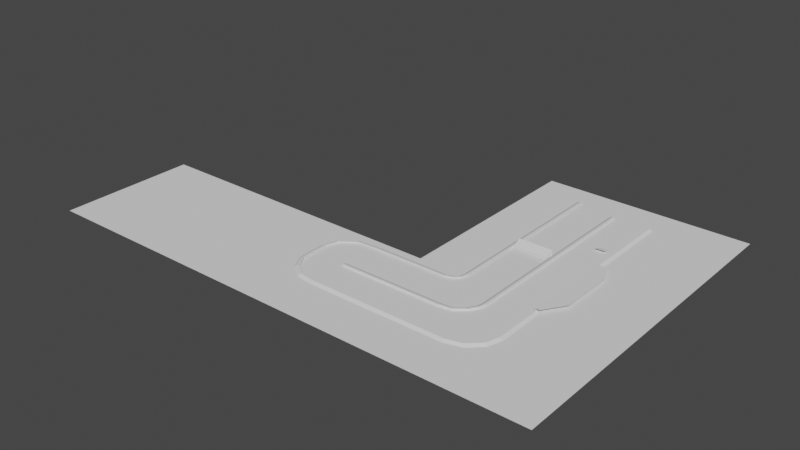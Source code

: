 # Source: track_1.blend  (saved by Blender 3.6.11; exported with 4.5.12 LTS)
import bpy
from mathutils import Matrix  # noqa: F401  (used for matrix-valued properties, if any)

bpy.ops.wm.read_factory_settings(use_empty=True)
scene = bpy.context.scene
scene.name = 'Scene'

# ---- collections
col_visualizers = bpy.data.collections.new('visualizers'); scene.collection.children.link(col_visualizers)
col_ground = bpy.data.collections.new('ground'); scene.collection.children.link(col_ground)
col_track_elements = bpy.data.collections.new('track_elements'); scene.collection.children.link(col_track_elements)
col_car_visualizer = bpy.data.collections.new('car_visualizer')  # instanced only; not linked into the scene
col_crate = bpy.data.collections.new('crate')  # instanced only; not linked into the scene
col_boost_jet = bpy.data.collections.new('boost_jet')  # instanced only; not linked into the scene

# ---- world
world_world = bpy.data.worlds.new('World'); scene.world = world_world
world_world.use_nodes = True; world_world.node_tree.nodes.clear()
_N = world_world.node_tree.nodes; _L = world_world.node_tree.links
n0 = _N.new('ShaderNodeOutputWorld'); n0.name = 'World Output'; n0.location = (300, 300)
n1 = _N.new('ShaderNodeBackground'); n1.name = 'Background'; n1.location = (10, 300)
n1.inputs[0].default_value = (0.05088, 0.05088, 0.05088, 1.0)
_L.new(n1.outputs[0], n0.inputs[0])
n0.is_active_output = True
world_world.color = (0.05088, 0.05088, 0.05088)
world_world.use_sun_shadow = False
world_world.sun_shadow_jitter_overblur = 0.0

# ---- meshes
me_plane_002 = bpy.data.meshes.new('Plane.002')
me_plane_002.from_pydata([(-40.0, -40.0, 0.0), (-1.907e-06, -40.0, 0.0), (-40.0, 40.0, 0.0), (-1.907e-06, 40.0, 0.0), (-40.0, 0.0, 0.0), (-1.907e-06, 0.0, 0.0), (-40.0, -160.0, 0.0), (-1.907e-06, -160.0, 0.0), (40.0, -40.0, 0.0), (40.0, 40.0, 0.0), (40.0, 0.0, 0.0), (40.0, -160.0, 0.0), (-40.0, -200.0, 0.0), (-1.907e-06, -200.0, 0.0), (40.0, -200.0, 0.0), (-40.0, -240.0, 0.0), (-1.907e-06, -240.0, 0.0), (40.0, -240.0, 0.0), (-40.0, -280.0, 0.0), (-1.907e-06, -280.0, 0.0), (40.0, -280.0, 0.0), (-1.907e-06, -80.0, 0.0), (-40.0, -80.0, 0.0), (40.0, -80.0, 0.0), (-40.0, -120.0, 0.0), (-1.907e-06, -120.0, 0.0), (40.0, -120.0, 0.0), (80.0, -40.0, 0.0), (80.0, 40.0, 0.0), (80.0, 0.0, 0.0), (80.0, -160.0, 0.0), (80.0, -200.0, 0.0), (80.0, -240.0, 0.0), (80.0, -280.0, 0.0), (80.0, -80.0, 0.0), (80.0, -120.0, 0.0), (120.0, -40.0, 0.0), (120.0, 40.0, 0.0), (120.0, 0.0, 0.0), (120.0, -160.0, 0.0), (120.0, -200.0, 0.0), (120.0, -240.0, 0.0), (120.0, -280.0, 0.0), (120.0, -80.0, 0.0), (120.0, -120.0, 0.0), (-80.0, -40.0, 0.0), (-80.0, 40.0, 0.0), (-80.0, 0.0, 0.0), (-80.0, -160.0, 0.0), (-80.0, -200.0, 0.0), (-80.0, -240.0, 0.0), (-80.0, -280.0, 0.0), (-80.0, -80.0, 0.0), (-80.0, -120.0, 0.0), (-120.0, -40.0, 0.0), (-120.0, 40.0, 0.0), (-120.0, 0.0, 0.0), (-120.0, -160.0, 0.0), (-120.0, -200.0, 0.0), (-120.0, -240.0, 0.0), (-120.0, -280.0, 0.0), (-120.0, -80.0, 0.0), (-120.0, -120.0, 0.0), (-40.0, -320.0, 0.0), (-1.907e-06, -320.0, 0.0), (40.0, -320.0, 0.0), (80.0, -320.0, 0.0), (120.0, -320.0, 0.0), (-80.0, -320.0, 0.0), (-120.0, -320.0, 0.0), (-40.0, -360.0, 0.0), (-1.907e-06, -360.0, 0.0), (40.0, -360.0, 0.0), (80.0, -360.0, 0.0), (120.0, -360.0, 0.0), (-80.0, -360.0, 0.0), (-120.0, -360.0, 0.0), (-160.0, -200.0, 0.0), (-160.0, -240.0, 0.0), (-160.0, -280.0, 0.0), (-160.0, -320.0, 0.0), (-160.0, -360.0, 0.0), (-200.0, -200.0, 0.0), (-200.0, -240.0, 0.0), (-200.0, -280.0, 0.0), (-200.0, -320.0, 0.0), (-200.0, -360.0, 0.0), (-240.0, -240.0, 0.0), (-240.0, -280.0, 0.0), (-240.0, -360.0, 0.0), (-240.0, -200.0, 0.0), (-240.0, -320.0, 0.0), (-280.0, -200.0, 0.0), (-280.0, -240.0, 0.0), (-280.0, -280.0, 0.0), (-280.0, -320.0, 0.0), (-280.0, -360.0, 0.0), (-320.0, -240.0, 0.0), (-320.0, -280.0, 0.0), (-320.0, -360.0, 0.0), (-320.0, -200.0, 0.0), (-320.0, -320.0, 0.0), (-360.0, -200.0, 0.0), (-360.0, -240.0, 0.0), (-360.0, -280.0, 0.0), (-360.0, -320.0, 0.0), (-360.0, -360.0, 0.0), (-400.0, -240.0, 0.0), (-400.0, -280.0, 0.0), (-400.0, -320.0, 0.0), (-400.0, -200.0, 0.0), (-400.0, -360.0, 0.0), (-440.0, -200.0, 0.0), (-440.0, -240.0, 0.0), (-440.0, -280.0, 0.0), (-440.0, -320.0, 0.0), (-440.0, -360.0, 0.0), (-480.0, -200.0, 0.0), (-480.0, -240.0, 0.0), (-480.0, -280.0, 0.0), (-480.0, -320.0, 0.0), (-480.0, -360.0, 0.0)], [], [(4, 5, 3, 2), (0, 1, 5, 4), (25, 24, 6, 7), (25, 7, 11, 26), (5, 1, 8, 10), (3, 5, 10, 9), (11, 7, 13, 14), (7, 6, 12, 13), (14, 13, 16, 17), (13, 12, 15, 16), (17, 16, 19, 20), (16, 15, 18, 19), (1, 21, 23, 8), (1, 0, 22, 21), (21, 25, 26, 23), (21, 22, 24, 25), (17, 20, 33, 32), (23, 26, 35, 34), (8, 23, 34, 27), (9, 10, 29, 28), (11, 14, 31, 30), (26, 11, 30, 35), (14, 17, 32, 31), (10, 8, 27, 29), (35, 30, 39, 44), (32, 33, 42, 41), (30, 31, 40, 39), (29, 27, 36, 38), (34, 35, 44, 43), (31, 32, 41, 40), (27, 34, 43, 36), (28, 29, 38, 37), (12, 6, 48, 49), (24, 22, 52, 53), (15, 12, 49, 50), (4, 2, 46, 47), (22, 0, 45, 52), (0, 4, 47, 45), (18, 15, 50, 51), (6, 24, 53, 48), (52, 45, 54, 61), (50, 49, 58, 59), (48, 53, 62, 57), (45, 47, 56, 54), (53, 52, 61, 62), (51, 50, 59, 60), (49, 48, 57, 58), (47, 46, 55, 56), (18, 51, 68, 63), (42, 33, 66, 67), (51, 60, 69, 68), (33, 20, 65, 66), (19, 18, 63, 64), (20, 19, 64, 65), (63, 68, 75, 70), (66, 65, 72, 73), (64, 63, 70, 71), (68, 69, 76, 75), (67, 66, 73, 74), (65, 64, 71, 72), (60, 59, 78, 79), (69, 60, 79, 80), (76, 69, 80, 81), (59, 58, 77, 78), (81, 80, 85, 86), (79, 78, 83, 84), (80, 79, 84, 85), (78, 77, 82, 83), (86, 85, 91, 89), (84, 83, 87, 88), (85, 84, 88, 91), (83, 82, 90, 87), (89, 91, 95, 96), (88, 87, 93, 94), (91, 88, 94, 95), (87, 90, 92, 93), (96, 95, 101, 99), (94, 93, 97, 98), (95, 94, 98, 101), (93, 92, 100, 97), (99, 101, 105, 106), (98, 97, 103, 104), (101, 98, 104, 105), (97, 100, 102, 103), (106, 105, 109, 111), (104, 103, 107, 108), (105, 104, 108, 109), (103, 102, 110, 107), (111, 109, 115, 116), (108, 107, 113, 114), (109, 108, 114, 115), (107, 110, 112, 113), (116, 115, 120, 121), (114, 113, 118, 119), (115, 114, 119, 120), (113, 112, 117, 118)])
_uv = me_plane_002.uv_layers.new(name='UVMap')
_uv.uv.foreach_set('vector', [0.0, 0.5, 1.0, 0.5, 1.0, 1.0, 0.0, 1.0, 0.0, 0.0, 1.0, 0.0, 1.0, 0.5, 0.0, 0.5, 1.0, 0.0, 0.0, 0.0, 0.0, 0.0, 1.0, 0.0, 1.0, 0.0, 1.0, 0.0, 1.0, 0.0, 1.0, 0.0, 1.0, 0.5, 1.0, 0.0, 1.0, 0.0, 1.0, 0.5, 1.0, 1.0, 1.0, 0.5, 1.0, 0.5, 1.0, 1.0, 1.0, 0.0, 1.0, 0.0, 1.0, 0.0, 1.0, 0.0, 1.0, 0.0, 0.0, 0.0, 0.0, 0.0, 1.0, 0.0, 1.0, 0.0, 1.0, 0.0, 1.0, 0.0, 1.0, 0.0, 1.0, 0.0, 0.0, 0.0, 0.0, 0.0, 1.0, 0.0, 1.0, 0.0, 1.0, 0.0, 1.0, 0.0, 1.0, 0.0, 1.0, 0.0, 0.0, 0.0, 0.0, 0.0, 1.0, 0.0, 1.0, 0.0, 1.0, 0.0, 1.0, 0.0, 1.0, 0.0, 1.0, 0.0, 0.0, 0.0, 0.0, 0.0, 1.0, 0.0, 1.0, 0.0, 1.0, 0.0, 1.0, 0.0, 1.0, 0.0, 1.0, 0.0, 0.0, 0.0, 0.0, 0.0, 1.0, 0.0, 1.0, 0.0, 1.0, 0.0, 1.0, 0.0, 1.0, 0.0, 1.0, 0.0, 1.0, 0.0, 1.0, 0.0, 1.0, 0.0, 1.0, 0.0, 1.0, 0.0, 1.0, 0.0, 1.0, 0.0, 1.0, 1.0, 1.0, 0.5, 1.0, 0.5, 1.0, 1.0, 1.0, 0.0, 1.0, 0.0, 1.0, 0.0, 1.0, 0.0, 1.0, 0.0, 1.0, 0.0, 1.0, 0.0, 1.0, 0.0, 1.0, 0.0, 1.0, 0.0, 1.0, 0.0, 1.0, 0.0, 1.0, 0.5, 1.0, 0.0, 1.0, 0.0, 1.0, 0.5, 1.0, 0.0, 1.0, 0.0, 1.0, 0.0, 1.0, 0.0, 1.0, 0.0, 1.0, 0.0, 1.0, 0.0, 1.0, 0.0, 1.0, 0.0, 1.0, 0.0, 1.0, 0.0, 1.0, 0.0, 1.0, 0.5, 1.0, 0.0, 1.0, 0.0, 1.0, 0.5, 1.0, 0.0, 1.0, 0.0, 1.0, 0.0, 1.0, 0.0, 1.0, 0.0, 1.0, 0.0, 1.0, 0.0, 1.0, 0.0, 1.0, 0.0, 1.0, 0.0, 1.0, 0.0, 1.0, 0.0, 1.0, 1.0, 1.0, 0.5, 1.0, 0.5, 1.0, 1.0, 0.0, 0.0, 0.0, 0.0, 0.0, 0.0, 0.0, 0.0, 0.0, 0.0, 0.0, 0.0, 0.0, 0.0, 0.0, 0.0, 0.0, 0.0, 0.0, 0.0, 0.0, 0.0, 0.0, 0.0, 0.0, 0.5, 0.0, 1.0, 0.0, 1.0, 0.0, 0.5, 0.0, 0.0, 0.0, 0.0, 0.0, 0.0, 0.0, 0.0, 0.0, 0.0, 0.0, 0.5, 0.0, 0.5, 0.0, 0.0, 0.0, 0.0, 0.0, 0.0, 0.0, 0.0, 0.0, 0.0, 0.0, 0.0, 0.0, 0.0, 0.0, 0.0, 0.0, 0.0, 0.0, 0.0, 0.0, 0.0, 0.0, 0.0, 0.0, 0.0, 0.0, 0.0, 0.0, 0.0, 0.0, 0.0, 0.0, 0.0, 0.0, 0.0, 0.0, 0.0, 0.0, 0.0, 0.0, 0.0, 0.0, 0.0, 0.0, 0.5, 0.0, 0.5, 0.0, 0.0, 0.0, 0.0, 0.0, 0.0, 0.0, 0.0, 0.0, 0.0, 0.0, 0.0, 0.0, 0.0, 0.0, 0.0, 0.0, 0.0, 0.0, 0.0, 0.0, 0.0, 0.0, 0.0, 0.0, 0.0, 0.0, 0.5, 0.0, 1.0, 0.0, 1.0, 0.0, 0.5, 0.0, 0.0, 0.0, 0.0, 0.0, 0.0, 0.0, 0.0, 1.0, 0.0, 1.0, 0.0, 1.0, 0.0, 1.0, 0.0, 0.0, 0.0, 0.0, 0.0, 0.0, 0.0, 0.0, 0.0, 1.0, 0.0, 1.0, 0.0, 1.0, 0.0, 1.0, 0.0, 1.0, 0.0, 0.0, 0.0, 0.0, 0.0, 1.0, 0.0, 1.0, 0.0, 1.0, 0.0, 1.0, 0.0, 1.0, 0.0, 0.0, 0.0, 0.0, 0.0, 0.0, 0.0, 0.0, 0.0, 1.0, 0.0, 1.0, 0.0, 1.0, 0.0, 1.0, 0.0, 1.0, 0.0, 0.0, 0.0, 0.0, 0.0, 1.0, 0.0, 0.0, 0.0, 0.0, 0.0, 0.0, 0.0, 0.0, 0.0, 1.0, 0.0, 1.0, 0.0, 1.0, 0.0, 1.0, 0.0, 1.0, 0.0, 1.0, 0.0, 1.0, 0.0, 1.0, 0.0, 0.0, 0.0, 0.0, 0.0, 0.0, 0.0, 0.0, 0.0, 0.0, 0.0, 0.0, 0.0, 0.0, 0.0, 0.0, 0.0, 0.0, 0.0, 0.0, 0.0, 0.0, 0.0, 0.0, 0.0, 0.0, 0.0, 0.0, 0.0, 0.0, 0.0, 0.0, 0.0, 0.0, 0.0, 0.0, 0.0, 0.0, 0.0, 0.0, 0.0, 0.0, 0.0, 0.0, 0.0, 0.0, 0.0, 0.0, 0.0, 0.0, 0.0, 0.0, 0.0, 0.0, 0.0, 0.0, 0.0, 0.0, 0.0, 0.0, 0.0, 0.0, 0.0, 0.0, 0.0, 0.0, 0.0, 0.0, 0.0, 0.0, 0.0, 0.0, 0.0, 0.0, 0.0, 0.0, 0.0, 0.0, 0.0, 0.0, 0.0, 0.0, 0.0, 0.0, 0.0, 0.0, 0.0, 0.0, 0.0, 0.0, 0.0, 0.0, 0.0, 0.0, 0.0, 0.0, 0.0, 0.0, 0.0, 0.0, 0.0, 0.0, 0.0, 0.0, 0.0, 0.0, 0.0, 0.0, 0.0, 0.0, 0.0, 0.0, 0.0, 0.0, 0.0, 0.0, 0.0, 0.0, 0.0, 0.0, 0.0, 0.0, 0.0, 0.0, 0.0, 0.0, 0.0, 0.0, 0.0, 0.0, 0.0, 0.0, 0.0, 0.0, 0.0, 0.0, 0.0, 0.0, 0.0, 0.0, 0.0, 0.0, 0.0, 0.0, 0.0, 0.0, 0.0, 0.0, 0.0, 0.0, 0.0, 0.0, 0.0, 0.0, 0.0, 0.0, 0.0, 0.0, 0.0, 0.0, 0.0, 0.0, 0.0, 0.0, 0.0, 0.0, 0.0, 0.0, 0.0, 0.0, 0.0, 0.0, 0.0, 0.0, 0.0, 0.0, 0.0, 0.0, 0.0, 0.0, 0.0, 0.0, 0.0, 0.0, 0.0, 0.0, 0.0, 0.0, 0.0, 0.0, 0.0, 0.0, 0.0, 0.0, 0.0, 0.0, 0.0, 0.0, 0.0, 0.0, 0.0, 0.0, 0.0, 0.0, 0.0, 0.0, 0.0, 0.0, 0.0, 0.0, 0.0, 0.0, 0.0, 0.0, 0.0, 0.0, 0.0, 0.0, 0.0, 0.0, 0.0, 0.0, 0.0, 0.0, 0.0, 0.0, 0.0, 0.0, 0.0, 0.0, 0.0, 0.0, 0.0, 0.0, 0.0, 0.0, 0.0, 0.0, 0.0, 0.0, 0.0, 0.0, 0.0, 0.0, 0.0, 0.0, 0.0, 0.0, 0.0, 0.0, 0.0, 0.0, 0.0, 0.0, 0.0, 0.0, 0.0, 0.0, 0.0, 0.0, 0.0, 0.0, 0.0, 0.0, 0.0, 0.0, 0.0, 0.0, 0.0, 0.0, 0.0, 0.0, 0.0, 0.0, 0.0, 0.0, 0.0, 0.0, 0.0, 0.0, 0.0, 0.0, 0.0, 0.0, 0.0, 0.0, 0.0, 0.0, 0.0])
_ca = me_plane_002.color_attributes.new('Attribute', 'BYTE_COLOR', 'CORNER')
_ca.data.foreach_set('color', [0.1274, 0.1274, 0.1274, 1.0, 0.1274, 0.1274, 0.1274, 1.0, 0.1274, 0.1274, 0.1274, 1.0, 0.1274, 0.1274, 0.1274, 1.0, 0.1095, 0.1095, 0.1095, 1.0, 0.1095, 0.1095, 0.1095, 1.0, 0.1095, 0.1095, 0.1095, 1.0, 0.1095, 0.1095, 0.1095, 1.0, 0.1274, 0.1274, 0.1274, 1.0, 0.1274, 0.1274, 0.1274, 1.0, 0.1274, 0.1274, 0.1274, 1.0, 0.1274, 0.1274, 0.1274, 1.0, 0.1095, 0.1095, 0.1095, 1.0, 0.1095, 0.1095, 0.1095, 1.0, 0.1095, 0.1095, 0.1095, 1.0, 0.1095, 0.1095, 0.1095, 1.0, 0.1274, 0.1274, 0.1274, 1.0, 0.1274, 0.1274, 0.1274, 1.0, 0.1274, 0.1274, 0.1274, 1.0, 0.1274, 0.1274, 0.1274, 1.0, 0.1095, 0.1095, 0.1095, 1.0, 0.1095, 0.1095, 0.1095, 1.0, 0.1095, 0.1095, 0.1095, 1.0, 0.1095, 0.1095, 0.1095, 1.0, 0.1274, 0.1274, 0.1274, 1.0, 0.1274, 0.1274, 0.1274, 1.0, 0.1274, 0.1274, 0.1274, 1.0, 0.1274, 0.1274, 0.1274, 1.0, 0.1095, 0.1095, 0.1095, 1.0, 0.1095, 0.1095, 0.1095, 1.0, 0.1095, 0.1095, 0.1095, 1.0, 0.1095, 0.1095, 0.1095, 1.0, 0.1095, 0.1095, 0.1095, 1.0, 0.1095, 0.1095, 0.1095, 1.0, 0.1095, 0.1095, 0.1095, 1.0, 0.1095, 0.1095, 0.1095, 1.0, 0.1274, 0.1274, 0.1274, 1.0, 0.1274, 0.1274, 0.1274, 1.0, 0.1274, 0.1274, 0.1274, 1.0, 0.1274, 0.1274, 0.1274, 1.0, 0.1274, 0.1274, 0.1274, 1.0, 0.1274, 0.1274, 0.1274, 1.0, 0.1274, 0.1274, 0.1274, 1.0, 0.1274, 0.1274, 0.1274, 1.0, 0.1095, 0.1095, 0.1095, 1.0, 0.1095, 0.1095, 0.1095, 1.0, 0.1095, 0.1095, 0.1095, 1.0, 0.1095, 0.1095, 0.1095, 1.0, 0.1095, 0.1095, 0.1095, 1.0, 0.1095, 0.1095, 0.1095, 1.0, 0.1095, 0.1095, 0.1095, 1.0, 0.1095, 0.1095, 0.1095, 1.0, 0.1274, 0.1274, 0.1274, 1.0, 0.1274, 0.1274, 0.1274, 1.0, 0.1274, 0.1274, 0.1274, 1.0, 0.1274, 0.1274, 0.1274, 1.0, 0.1274, 0.1274, 0.1274, 1.0, 0.1274, 0.1274, 0.1274, 1.0, 0.1274, 0.1274, 0.1274, 1.0, 0.1274, 0.1274, 0.1274, 1.0, 0.1095, 0.1095, 0.1095, 1.0, 0.1095, 0.1095, 0.1095, 1.0, 0.1095, 0.1095, 0.1095, 1.0, 0.1095, 0.1095, 0.1095, 1.0, 0.1095, 0.1095, 0.1095, 1.0, 0.1095, 0.1095, 0.1095, 1.0, 0.1095, 0.1095, 0.1095, 1.0, 0.1095, 0.1095, 0.1095, 1.0, 0.1095, 0.1095, 0.1095, 1.0, 0.1095, 0.1095, 0.1095, 1.0, 0.1095, 0.1095, 0.1095, 1.0, 0.1095, 0.1095, 0.1095, 1.0, 0.1274, 0.1274, 0.1274, 1.0, 0.1274, 0.1274, 0.1274, 1.0, 0.1274, 0.1274, 0.1274, 1.0, 0.1274, 0.1274, 0.1274, 1.0, 0.1274, 0.1274, 0.1274, 1.0, 0.1274, 0.1274, 0.1274, 1.0, 0.1274, 0.1274, 0.1274, 1.0, 0.1274, 0.1274, 0.1274, 1.0, 0.1095, 0.1095, 0.1095, 1.0, 0.1095, 0.1095, 0.1095, 1.0, 0.1095, 0.1095, 0.1095, 1.0, 0.1095, 0.1095, 0.1095, 1.0, 0.1274, 0.1274, 0.1274, 1.0, 0.1274, 0.1274, 0.1274, 1.0, 0.1274, 0.1274, 0.1274, 1.0, 0.1274, 0.1274, 0.1274, 1.0, 0.1274, 0.1274, 0.1274, 1.0, 0.1274, 0.1274, 0.1274, 1.0, 0.1274, 0.1274, 0.1274, 1.0, 0.1274, 0.1274, 0.1274, 1.0, 0.1095, 0.1095, 0.1095, 1.0, 0.1095, 0.1095, 0.1095, 1.0, 0.1095, 0.1095, 0.1095, 1.0, 0.1095, 0.1095, 0.1095, 1.0, 0.1095, 0.1095, 0.1095, 1.0, 0.1095, 0.1095, 0.1095, 1.0, 0.1095, 0.1095, 0.1095, 1.0, 0.1095, 0.1095, 0.1095, 1.0, 0.1274, 0.1274, 0.1274, 1.0, 0.1274, 0.1274, 0.1274, 1.0, 0.1274, 0.1274, 0.1274, 1.0, 0.1274, 0.1274, 0.1274, 1.0, 0.1274, 0.1274, 0.1274, 1.0, 0.1274, 0.1274, 0.1274, 1.0, 0.1274, 0.1274, 0.1274, 1.0, 0.1274, 0.1274, 0.1274, 1.0, 0.1274, 0.1274, 0.1274, 1.0, 0.1274, 0.1274, 0.1274, 1.0, 0.1274, 0.1274, 0.1274, 1.0, 0.1274, 0.1274, 0.1274, 1.0, 0.1274, 0.1274, 0.1274, 1.0, 0.1274, 0.1274, 0.1274, 1.0, 0.1274, 0.1274, 0.1274, 1.0, 0.1274, 0.1274, 0.1274, 1.0, 0.1095, 0.1095, 0.1095, 1.0, 0.1095, 0.1095, 0.1095, 1.0, 0.1095, 0.1095, 0.1095, 1.0, 0.1095, 0.1095, 0.1095, 1.0, 0.1095, 0.1095, 0.1095, 1.0, 0.1095, 0.1095, 0.1095, 1.0, 0.1095, 0.1095, 0.1095, 1.0, 0.1095, 0.1095, 0.1095, 1.0, 0.1095, 0.1095, 0.1095, 1.0, 0.1095, 0.1095, 0.1095, 1.0, 0.1095, 0.1095, 0.1095, 1.0, 0.1095, 0.1095, 0.1095, 1.0, 0.1274, 0.1274, 0.1274, 1.0, 0.1274, 0.1274, 0.1274, 1.0, 0.1274, 0.1274, 0.1274, 1.0, 0.1274, 0.1274, 0.1274, 1.0, 0.1274, 0.1274, 0.1274, 1.0, 0.1274, 0.1274, 0.1274, 1.0, 0.1274, 0.1274, 0.1274, 1.0, 0.1274, 0.1274, 0.1274, 1.0, 0.1095, 0.1095, 0.1095, 1.0, 0.1095, 0.1095, 0.1095, 1.0, 0.1095, 0.1095, 0.1095, 1.0, 0.1095, 0.1095, 0.1095, 1.0, 0.1095, 0.1095, 0.1095, 1.0, 0.1095, 0.1095, 0.1095, 1.0, 0.1095, 0.1095, 0.1095, 1.0, 0.1095, 0.1095, 0.1095, 1.0, 0.1095, 0.1095, 0.1095, 1.0, 0.1095, 0.1095, 0.1095, 1.0, 0.1095, 0.1095, 0.1095, 1.0, 0.1095, 0.1095, 0.1095, 1.0, 0.1274, 0.1274, 0.1274, 1.0, 0.1274, 0.1274, 0.1274, 1.0, 0.1274, 0.1274, 0.1274, 1.0, 0.1274, 0.1274, 0.1274, 1.0, 0.1274, 0.1274, 0.1274, 1.0, 0.1274, 0.1274, 0.1274, 1.0, 0.1274, 0.1274, 0.1274, 1.0, 0.1274, 0.1274, 0.1274, 1.0, 0.1095, 0.1095, 0.1095, 1.0, 0.1095, 0.1095, 0.1095, 1.0, 0.1095, 0.1095, 0.1095, 1.0, 0.1095, 0.1095, 0.1095, 1.0, 0.1274, 0.1274, 0.1274, 1.0, 0.1274, 0.1274, 0.1274, 1.0, 0.1274, 0.1274, 0.1274, 1.0, 0.1274, 0.1274, 0.1274, 1.0, 0.1274, 0.1274, 0.1274, 1.0, 0.1274, 0.1274, 0.1274, 1.0, 0.1274, 0.1274, 0.1274, 1.0, 0.1274, 0.1274, 0.1274, 1.0, 0.1274, 0.1274, 0.1274, 1.0, 0.1274, 0.1274, 0.1274, 1.0, 0.1274, 0.1274, 0.1274, 1.0, 0.1274, 0.1274, 0.1274, 1.0, 0.1095, 0.1095, 0.1095, 1.0, 0.1095, 0.1095, 0.1095, 1.0, 0.1095, 0.1095, 0.1095, 1.0, 0.1095, 0.1095, 0.1095, 1.0, 0.1095, 0.1095, 0.1095, 1.0, 0.1095, 0.1095, 0.1095, 1.0, 0.1095, 0.1095, 0.1095, 1.0, 0.1095, 0.1095, 0.1095, 1.0, 0.1095, 0.1095, 0.1095, 1.0, 0.1095, 0.1095, 0.1095, 1.0, 0.1095, 0.1095, 0.1095, 1.0, 0.1095, 0.1095, 0.1095, 1.0, 0.1095, 0.1095, 0.1095, 1.0, 0.1095, 0.1095, 0.1095, 1.0, 0.1095, 0.1095, 0.1095, 1.0, 0.1095, 0.1095, 0.1095, 1.0, 0.1274, 0.1274, 0.1274, 1.0, 0.1274, 0.1274, 0.1274, 1.0, 0.1274, 0.1274, 0.1274, 1.0, 0.1274, 0.1274, 0.1274, 1.0, 0.1095, 0.1095, 0.1095, 1.0, 0.1095, 0.1095, 0.1095, 1.0, 0.1095, 0.1095, 0.1095, 1.0, 0.1095, 0.1095, 0.1095, 1.0, 0.1095, 0.1095, 0.1095, 1.0, 0.1095, 0.1095, 0.1095, 1.0, 0.1095, 0.1095, 0.1095, 1.0, 0.1095, 0.1095, 0.1095, 1.0, 0.1274, 0.1274, 0.1274, 1.0, 0.1274, 0.1274, 0.1274, 1.0, 0.1274, 0.1274, 0.1274, 1.0, 0.1274, 0.1274, 0.1274, 1.0, 0.1274, 0.1274, 0.1274, 1.0, 0.1274, 0.1274, 0.1274, 1.0, 0.1274, 0.1274, 0.1274, 1.0, 0.1274, 0.1274, 0.1274, 1.0, 0.1274, 0.1274, 0.1274, 1.0, 0.1274, 0.1274, 0.1274, 1.0, 0.1274, 0.1274, 0.1274, 1.0, 0.1274, 0.1274, 0.1274, 1.0, 0.1095, 0.1095, 0.1095, 1.0, 0.1095, 0.1095, 0.1095, 1.0, 0.1095, 0.1095, 0.1095, 1.0, 0.1095, 0.1095, 0.1095, 1.0, 0.1274, 0.1274, 0.1274, 1.0, 0.1274, 0.1274, 0.1274, 1.0, 0.1274, 0.1274, 0.1274, 1.0, 0.1274, 0.1274, 0.1274, 1.0, 0.1095, 0.1095, 0.1095, 1.0, 0.1095, 0.1095, 0.1095, 1.0, 0.1095, 0.1095, 0.1095, 1.0, 0.1095, 0.1095, 0.1095, 1.0, 0.1095, 0.1095, 0.1095, 1.0, 0.1095, 0.1095, 0.1095, 1.0, 0.1095, 0.1095, 0.1095, 1.0, 0.1095, 0.1095, 0.1095, 1.0, 0.1095, 0.1095, 0.1095, 1.0, 0.1095, 0.1095, 0.1095, 1.0, 0.1095, 0.1095, 0.1095, 1.0, 0.1095, 0.1095, 0.1095, 1.0, 0.1274, 0.1274, 0.1274, 1.0, 0.1274, 0.1274, 0.1274, 1.0, 0.1274, 0.1274, 0.1274, 1.0, 0.1274, 0.1274, 0.1274, 1.0, 0.1274, 0.1274, 0.1274, 1.0, 0.1274, 0.1274, 0.1274, 1.0, 0.1274, 0.1274, 0.1274, 1.0, 0.1274, 0.1274, 0.1274, 1.0, 0.1274, 0.1274, 0.1274, 1.0, 0.1274, 0.1274, 0.1274, 1.0, 0.1274, 0.1274, 0.1274, 1.0, 0.1274, 0.1274, 0.1274, 1.0, 0.1095, 0.1095, 0.1095, 1.0, 0.1095, 0.1095, 0.1095, 1.0, 0.1095, 0.1095, 0.1095, 1.0, 0.1095, 0.1095, 0.1095, 1.0, 0.1274, 0.1274, 0.1274, 1.0, 0.1274, 0.1274, 0.1274, 1.0, 0.1274, 0.1274, 0.1274, 1.0, 0.1274, 0.1274, 0.1274, 1.0, 0.1095, 0.1095, 0.1095, 1.0, 0.1095, 0.1095, 0.1095, 1.0, 0.1095, 0.1095, 0.1095, 1.0, 0.1095, 0.1095, 0.1095, 1.0, 0.1095, 0.1095, 0.1095, 1.0, 0.1095, 0.1095, 0.1095, 1.0, 0.1095, 0.1095, 0.1095, 1.0, 0.1095, 0.1095, 0.1095, 1.0, 0.1095, 0.1095, 0.1095, 1.0, 0.1095, 0.1095, 0.1095, 1.0, 0.1095, 0.1095, 0.1095, 1.0, 0.1095, 0.1095, 0.1095, 1.0, 0.1274, 0.1274, 0.1274, 1.0, 0.1274, 0.1274, 0.1274, 1.0, 0.1274, 0.1274, 0.1274, 1.0, 0.1274, 0.1274, 0.1274, 1.0, 0.1274, 0.1274, 0.1274, 1.0, 0.1274, 0.1274, 0.1274, 1.0, 0.1274, 0.1274, 0.1274, 1.0, 0.1274, 0.1274, 0.1274, 1.0, 0.1274, 0.1274, 0.1274, 1.0, 0.1274, 0.1274, 0.1274, 1.0, 0.1274, 0.1274, 0.1274, 1.0, 0.1274, 0.1274, 0.1274, 1.0, 0.1274, 0.1274, 0.1274, 1.0, 0.1274, 0.1274, 0.1274, 1.0, 0.1274, 0.1274, 0.1274, 1.0, 0.1274, 0.1274, 0.1274, 1.0, 0.1095, 0.1095, 0.1095, 1.0, 0.1095, 0.1095, 0.1095, 1.0, 0.1095, 0.1095, 0.1095, 1.0, 0.1095, 0.1095, 0.1095, 1.0, 0.1095, 0.1095, 0.1095, 1.0, 0.1095, 0.1095, 0.1095, 1.0, 0.1095, 0.1095, 0.1095, 1.0, 0.1095, 0.1095, 0.1095, 1.0, 0.1095, 0.1095, 0.1095, 1.0, 0.1095, 0.1095, 0.1095, 1.0, 0.1095, 0.1095, 0.1095, 1.0, 0.1095, 0.1095, 0.1095, 1.0, 0.1095, 0.1095, 0.1095, 1.0, 0.1095, 0.1095, 0.1095, 1.0, 0.1095, 0.1095, 0.1095, 1.0, 0.1095, 0.1095, 0.1095, 1.0, 0.1274, 0.1274, 0.1274, 1.0, 0.1274, 0.1274, 0.1274, 1.0, 0.1274, 0.1274, 0.1274, 1.0, 0.1274, 0.1274, 0.1274, 1.0, 0.1274, 0.1274, 0.1274, 1.0, 0.1274, 0.1274, 0.1274, 1.0, 0.1274, 0.1274, 0.1274, 1.0, 0.1274, 0.1274, 0.1274, 1.0, 0.1274, 0.1274, 0.1274, 1.0, 0.1274, 0.1274, 0.1274, 1.0, 0.1274, 0.1274, 0.1274, 1.0, 0.1274, 0.1274, 0.1274, 1.0, 0.1274, 0.1274, 0.1274, 1.0, 0.1274, 0.1274, 0.1274, 1.0, 0.1274, 0.1274, 0.1274, 1.0, 0.1274, 0.1274, 0.1274, 1.0, 0.1095, 0.1095, 0.1095, 1.0, 0.1095, 0.1095, 0.1095, 1.0, 0.1095, 0.1095, 0.1095, 1.0, 0.1095, 0.1095, 0.1095, 1.0, 0.1095, 0.1095, 0.1095, 1.0, 0.1095, 0.1095, 0.1095, 1.0, 0.1095, 0.1095, 0.1095, 1.0, 0.1095, 0.1095, 0.1095, 1.0, 0.1095, 0.1095, 0.1095, 1.0, 0.1095, 0.1095, 0.1095, 1.0, 0.1095, 0.1095, 0.1095, 1.0, 0.1095, 0.1095, 0.1095, 1.0, 0.1095, 0.1095, 0.1095, 1.0, 0.1095, 0.1095, 0.1095, 1.0, 0.1095, 0.1095, 0.1095, 1.0, 0.1095, 0.1095, 0.1095, 1.0, 0.1274, 0.1274, 0.1274, 1.0, 0.1274, 0.1274, 0.1274, 1.0, 0.1274, 0.1274, 0.1274, 1.0, 0.1274, 0.1274, 0.1274, 1.0, 0.1274, 0.1274, 0.1274, 1.0, 0.1274, 0.1274, 0.1274, 1.0, 0.1274, 0.1274, 0.1274, 1.0, 0.1274, 0.1274, 0.1274, 1.0, 0.1274, 0.1274, 0.1274, 1.0, 0.1274, 0.1274, 0.1274, 1.0, 0.1274, 0.1274, 0.1274, 1.0, 0.1274, 0.1274, 0.1274, 1.0, 0.1274, 0.1274, 0.1274, 1.0, 0.1274, 0.1274, 0.1274, 1.0, 0.1274, 0.1274, 0.1274, 1.0, 0.1274, 0.1274, 0.1274, 1.0, 0.1095, 0.1095, 0.1095, 1.0, 0.1095, 0.1095, 0.1095, 1.0, 0.1095, 0.1095, 0.1095, 1.0, 0.1095, 0.1095, 0.1095, 1.0, 0.1095, 0.1095, 0.1095, 1.0, 0.1095, 0.1095, 0.1095, 1.0, 0.1095, 0.1095, 0.1095, 1.0, 0.1095, 0.1095, 0.1095, 1.0, 0.1095, 0.1095, 0.1095, 1.0, 0.1095, 0.1095, 0.1095, 1.0, 0.1095, 0.1095, 0.1095, 1.0, 0.1095, 0.1095, 0.1095, 1.0, 0.1095, 0.1095, 0.1095, 1.0, 0.1095, 0.1095, 0.1095, 1.0, 0.1095, 0.1095, 0.1095, 1.0, 0.1095, 0.1095, 0.1095, 1.0, 0.1274, 0.1274, 0.1274, 1.0, 0.1274, 0.1274, 0.1274, 1.0, 0.1274, 0.1274, 0.1274, 1.0, 0.1274, 0.1274, 0.1274, 1.0, 0.1274, 0.1274, 0.1274, 1.0, 0.1274, 0.1274, 0.1274, 1.0, 0.1274, 0.1274, 0.1274, 1.0, 0.1274, 0.1274, 0.1274, 1.0, 0.1274, 0.1274, 0.1274, 1.0, 0.1274, 0.1274, 0.1274, 1.0, 0.1274, 0.1274, 0.1274, 1.0, 0.1274, 0.1274, 0.1274, 1.0, 0.1274, 0.1274, 0.1274, 1.0, 0.1274, 0.1274, 0.1274, 1.0, 0.1274, 0.1274, 0.1274, 1.0, 0.1274, 0.1274, 0.1274, 1.0, 0.1095, 0.1095, 0.1095, 1.0, 0.1095, 0.1095, 0.1095, 1.0, 0.1095, 0.1095, 0.1095, 1.0, 0.1095, 0.1095, 0.1095, 1.0, 0.1095, 0.1095, 0.1095, 1.0, 0.1095, 0.1095, 0.1095, 1.0, 0.1095, 0.1095, 0.1095, 1.0, 0.1095, 0.1095, 0.1095, 1.0])
me_plane_002.use_paint_bone_selection = False
me_plane_002.use_paint_mask = True
me_plane_002.update()
me_cube_006 = bpy.data.meshes.new('Cube.006')
me_cube_006.from_pydata([(1.0, -231.0, -1.0), (1.0, -231.0, 1.0), (1.0, 1.0, -1.0), (1.0, 1.0, 1.0), (-5.0, -231.0, -1.0), (-1.0, -231.0, 1.0), (-5.0, 1.0, -1.0), (-1.0, 1.0, 1.0), (-0.776, -240.1, -1.0), (-0.776, -240.1, 1.0), (-5.975, -237.1, -1.0), (-2.509, -239.1, 1.0), (-6.874, -249.7, -1.0), (-6.874, -249.7, 1.0), (-12.07, -246.7, -1.0), (-8.607, -248.7, 1.0), (-19.14, -259.0, -1.0), (-19.14, -259.0, 1.0), (-21.29, -253.4, -1.0), (-19.86, -257.1, 1.0), (-32.96, -261.0, -1.0), (-32.96, -261.0, 1.0), (-33.07, -255.0, -1.0), (-33.0, -259.0, 1.0), (-153.0, -259.0, 1.0), (-153.1, -255.0, -1.0), (-153.0, -261.0, 1.0), (-153.0, -261.0, -1.0)], [], [(0, 2, 3, 1), (6, 4, 5, 7), (7, 5, 1, 3), (1, 5, 11, 9), (5, 4, 10, 11), (0, 1, 9, 8), (9, 11, 15, 13), (11, 10, 14, 15), (8, 9, 13, 12), (13, 15, 19, 17), (15, 14, 18, 19), (12, 13, 17, 16), (17, 19, 23, 21), (19, 18, 22, 23), (16, 17, 21, 20), (23, 22, 25, 24), (21, 23, 24, 26), (20, 21, 26, 27)])
_uv = me_cube_006.uv_layers.new(name='UVMap')
_uv.uv.foreach_set('vector', [0.375, 0.0, 0.375, 0.25, 0.625, 0.25, 0.625, 0.0, 0.375, 0.5, 0.375, 0.75, 0.625, 0.75, 0.625, 0.5, 0.625, 0.5, 0.625, 0.75, 0.875, 0.75, 0.875, 0.5, 0.875, 0.75, 0.625, 0.75, 0.625, 0.75, 0.875, 0.75, 0.625, 0.75, 0.375, 0.75, 0.375, 0.75, 0.625, 0.75, 0.375, 0.0, 0.625, 0.0, 0.625, 0.0, 0.375, 0.0, 0.875, 0.75, 0.625, 0.75, 0.625, 0.75, 0.875, 0.75, 0.625, 0.75, 0.375, 0.75, 0.375, 0.75, 0.625, 0.75, 0.375, 0.0, 0.625, 0.0, 0.625, 0.0, 0.375, 0.0, 0.875, 0.75, 0.625, 0.75, 0.625, 0.75, 0.875, 0.75, 0.625, 0.75, 0.375, 0.75, 0.375, 0.75, 0.625, 0.75, 0.375, 0.0, 0.625, 0.0, 0.625, 0.0, 0.375, 0.0, 0.875, 0.75, 0.625, 0.75, 0.625, 0.75, 0.875, 0.75, 0.625, 0.75, 0.375, 0.75, 0.375, 0.75, 0.625, 0.75, 0.375, 0.0, 0.625, 0.0, 0.625, 0.0, 0.375, 0.0, 0.625, 0.75, 0.375, 0.75, 0.375, 0.75, 0.625, 0.75, 0.875, 0.75, 0.625, 0.75, 0.625, 0.75, 0.875, 0.75, 0.375, 0.0, 0.625, 0.0, 0.625, 0.0, 0.375, 0.0])
me_cube_006.update()
me_cube_005 = bpy.data.meshes.new('Cube.005')
me_cube_005.from_pydata([(-1.0, 1.0, -1.0), (-1.0, 1.0, 1.0), (5.0, 1.0, -1.0), (1.0, 1.0, 1.0), (-1.0, -40.0, -1.0), (-1.0, -40.0, 1.0), (5.0, -40.0, -1.0), (1.0, -40.0, 1.0), (-1.0, -80.0, -1.0), (1.0, -80.0, 1.0), (-1.0, -80.0, 1.0), (5.0, -80.0, -1.0), (-1.0, -104.0, -1.0), (1.0, -104.0, 1.0), (-1.0, -104.0, 1.0), (5.0, -104.0, -1.0), (-1.0, -212.0, -1.0), (1.0, -212.0, 1.0), (-1.0, -212.0, 1.0), (5.0, -212.0, -1.0), (-1.0, -236.0, -1.0), (1.0, -236.0, 1.0), (-1.0, -236.0, 1.0), (5.0, -236.0, -1.0), (-1.0, -270.0, -1.0), (1.0, -270.0, 1.0), (-1.0, -270.0, 1.0), (5.0, -270.0, -1.0), (-5.549, -284.4, -1.0), (-3.734, -285.3, 1.0), (-5.549, -284.4, 1.0), (-0.1049, -286.9, -1.0), (-18.52, -296.6, -1.0), (-17.16, -298.1, 1.0), (-18.52, -296.6, 1.0), (-14.46, -301.0, -1.0), (-35.0, -301.0, -1.0), (-35.0, -303.0, 1.0), (-35.0, -301.0, 1.0), (-35.0, -307.0, -1.0), (-65.0, -301.0, -1.0), (-65.0, -303.0, 1.0), (-65.0, -301.0, 1.0), (-65.0, -307.0, -1.0), (-145.0, -301.0, -1.0), (-145.0, -303.0, 1.0), (-145.0, -301.0, 1.0), (-145.0, -307.0, -1.0), (-194.7, -303.0, 1.0), (-194.7, -301.0, 1.0), (-194.7, -307.0, -1.0), (-212.8, -300.7, 1.0), (-211.8, -299.0, 1.0), (-214.9, -304.2, -1.0), (-227.6, -289.9, 1.0), (-226.1, -288.6, 1.0), (-230.7, -292.5, -1.0), (-235.5, -276.1, 1.0), (-233.7, -275.2, 1.0), (-239.1, -277.8, -1.0), (-236.7, -259.0, 0.9167), (-234.7, -259.0, 0.9167), (-240.7, -259.1, -1.083), (-194.7, -301.0, -1.0), (-211.8, -299.0, -1.0), (-226.1, -288.6, -1.0), (-233.7, -275.2, -1.0), (-234.7, -259.0, -0.75), (-236.3, -242.8, 0.9167), (-234.3, -242.8, 0.9167), (-240.3, -242.8, -1.083), (-234.3, -242.8, -0.75), (-231.9, -227.7, 0.9167), (-230.2, -228.8, 0.9167), (-235.2, -225.5, -1.083), (-230.2, -228.8, -0.75), (-214.4, -214.5, 0.9167), (-213.5, -216.3, 0.9167), (-216.2, -210.9, -1.083), (-213.5, -216.3, -0.75), (-189.7, -213.0, 0.9167), (-189.7, -215.0, 0.9167), (-189.7, -209.0, -1.083), (-189.7, -215.0, -0.75), (-145.0, -213.0, 0.9167), (-145.0, -215.0, 0.9167), (-145.0, -209.0, -1.083), (-145.0, -215.0, -0.75), (-89.0, -197.0, 0.9167), (-87.0, -197.0, 0.9167), (-92.99, -197.0, -1.083), (-87.0, -197.0, -0.75), (-89.0, -140.0, 0.9167), (-87.0, -140.0, 0.9167), (-92.99, -140.0, -1.083), (-87.0, -140.0, -0.75), (-105.0, -209.0, -1.083), (-105.0, -215.0, -0.75), (-90.72, -205.1, 0.9167), (-89.02, -206.1, 0.9167), (-94.12, -203.0, -1.083), (-89.02, -206.1, -0.75), (-96.76, -210.6, 0.9167), (-95.72, -212.3, 0.9167), (-98.86, -207.2, -1.083), (-95.72, -212.3, -0.75), (-105.0, -213.0, 0.9167), (-105.0, -215.0, 0.9167), (-89.0, -90.0, 0.9167), (-87.0, -90.0, 0.9167), (-92.99, -90.0, -1.083), (-87.0, -90.0, -0.75), (-89.0, -40.0, 0.9167), (-87.0, -40.0, 0.9167), (-92.99, -40.0, -1.083), (-87.0, -40.0, -0.75), (-89.0, 10.0, 0.9167), (-87.0, 10.0, 0.9167), (-92.99, 10.0, -1.083), (-87.0, 10.0, -0.75)], [], [(4, 5, 1, 0), (3, 1, 5, 7), (2, 3, 7, 6), (8, 10, 5, 4), (12, 14, 10, 8), (7, 5, 10, 9), (6, 7, 9, 11), (9, 10, 14, 13), (11, 9, 13, 15), (20, 22, 18, 16), (17, 18, 22, 21), (19, 17, 21, 23), (23, 21, 25, 27), (21, 22, 26, 25), (22, 20, 24, 26), (27, 25, 29, 31), (25, 26, 30, 29), (26, 24, 28, 30), (31, 29, 33, 35), (29, 30, 34, 33), (30, 28, 32, 34), (35, 33, 37, 39), (33, 34, 38, 37), (34, 32, 36, 38), (39, 37, 41, 43), (37, 38, 42, 41), (38, 36, 40, 42), (43, 41, 45, 47), (41, 42, 46, 45), (42, 40, 44, 46), (47, 45, 48, 50), (45, 46, 49, 48), (50, 48, 51, 53), (48, 49, 52, 51), (53, 51, 54, 56), (51, 52, 55, 54), (56, 54, 57, 59), (54, 55, 58, 57), (59, 57, 60, 62), (57, 58, 61, 60), (44, 63, 49, 46), (52, 49, 63, 64), (55, 52, 64, 65), (58, 55, 65, 66), (61, 58, 66, 67), (61, 67, 71, 69), (62, 60, 68, 70), (60, 61, 69, 68), (69, 71, 75, 73), (70, 68, 72, 74), (68, 69, 73, 72), (73, 75, 79, 77), (74, 72, 76, 78), (72, 73, 77, 76), (77, 79, 83, 81), (78, 76, 80, 82), (76, 77, 81, 80), (81, 83, 87, 85), (82, 80, 84, 86), (80, 81, 85, 84), (89, 91, 95, 93), (90, 88, 92, 94), (88, 89, 93, 92), (85, 87, 97, 107), (86, 84, 106, 96), (84, 85, 107, 106), (91, 89, 99, 101), (88, 90, 100, 98), (89, 88, 98, 99), (101, 99, 103, 105), (98, 100, 104, 102), (99, 98, 102, 103), (105, 103, 107, 97), (102, 104, 96, 106), (103, 102, 106, 107), (93, 95, 111, 109), (94, 92, 108, 110), (92, 93, 109, 108), (109, 111, 115, 113), (110, 108, 112, 114), (108, 109, 113, 112), (113, 115, 119, 117), (114, 112, 116, 118), (112, 113, 117, 116)])
_uv = me_cube_005.uv_layers.new(name='UVMap')
_uv.uv.foreach_set('vector', [0.375, 0.1862, 0.625, 0.1862, 0.625, 0.25, 0.375, 0.25, 0.625, 0.5, 0.875, 0.5, 0.875, 0.5638, 0.625, 0.5638, 0.375, 0.5, 0.625, 0.5, 0.625, 0.5638, 0.375, 0.5638, 0.375, 0.1246, 0.625, 0.1246, 0.625, 0.1862, 0.375, 0.1862, 0.375, 0.06227, 0.625, 0.06227, 0.625, 0.1246, 0.375, 0.1246, 0.625, 0.5638, 0.875, 0.5638, 0.875, 0.6254, 0.625, 0.6254, 0.375, 0.5638, 0.625, 0.5638, 0.625, 0.6254, 0.375, 0.6254, 0.625, 0.6254, 0.875, 0.6254, 0.875, 0.6877, 0.625, 0.6877, 0.375, 0.6254, 0.625, 0.6254, 0.625, 0.6877, 0.375, 0.6877, 0.375, 0.06227, 0.625, 0.06227, 0.625, 0.1246, 0.375, 0.1246, 0.625, 0.6254, 0.875, 0.6254, 0.875, 0.6877, 0.625, 0.6877, 0.375, 0.6254, 0.625, 0.6254, 0.625, 0.6877, 0.375, 0.6877, 0.375, 0.6877, 0.625, 0.6877, 0.625, 0.6877, 0.375, 0.6877, 0.625, 0.6877, 0.875, 0.6877, 0.875, 0.6877, 0.625, 0.6877, 0.625, 0.06227, 0.375, 0.06227, 0.375, 0.06227, 0.625, 0.06227, 0.375, 0.6877, 0.625, 0.6877, 0.625, 0.6877, 0.375, 0.6877, 0.625, 0.6877, 0.875, 0.6877, 0.875, 0.6877, 0.625, 0.6877, 0.625, 0.06227, 0.375, 0.06227, 0.375, 0.06227, 0.625, 0.06227, 0.375, 0.6877, 0.625, 0.6877, 0.625, 0.6877, 0.375, 0.6877, 0.625, 0.6877, 0.875, 0.6877, 0.875, 0.6877, 0.625, 0.6877, 0.625, 0.06227, 0.375, 0.06227, 0.375, 0.06227, 0.625, 0.06227, 0.375, 0.6877, 0.625, 0.6877, 0.625, 0.6877, 0.375, 0.6877, 0.625, 0.6877, 0.875, 0.6877, 0.875, 0.6877, 0.625, 0.6877, 0.625, 0.06227, 0.375, 0.06227, 0.375, 0.06227, 0.625, 0.06227, 0.375, 0.6877, 0.625, 0.6877, 0.625, 0.6877, 0.375, 0.6877, 0.625, 0.6877, 0.875, 0.6877, 0.875, 0.6877, 0.625, 0.6877, 0.625, 0.06227, 0.375, 0.06227, 0.375, 0.06227, 0.625, 0.06227, 0.375, 0.6877, 0.625, 0.6877, 0.625, 0.6877, 0.375, 0.6877, 0.625, 0.6877, 0.875, 0.6877, 0.875, 0.6877, 0.625, 0.6877, 0.625, 0.06227, 0.375, 0.06227, 0.375, 0.06227, 0.625, 0.06227, 0.375, 0.6877, 0.625, 0.6877, 0.625, 0.6877, 0.375, 0.6877, 0.625, 0.6877, 0.875, 0.6877, 0.875, 0.6877, 0.625, 0.6877, 0.375, 0.6877, 0.625, 0.6877, 0.625, 0.6877, 0.375, 0.6877, 0.625, 0.6877, 0.875, 0.6877, 0.875, 0.6877, 0.625, 0.6877, 0.375, 0.6877, 0.625, 0.6877, 0.625, 0.6877, 0.375, 0.6877, 0.625, 0.6877, 0.875, 0.6877, 0.875, 0.6877, 0.625, 0.6877, 0.375, 0.6877, 0.625, 0.6877, 0.625, 0.6877, 0.375, 0.6877, 0.625, 0.6877, 0.875, 0.6877, 0.875, 0.6877, 0.625, 0.6877, 0.375, 0.6877, 0.625, 0.6877, 0.625, 0.6877, 0.375, 0.6877, 0.625, 0.6877, 0.875, 0.6877, 0.875, 0.6877, 0.625, 0.6877, 0.375, 0.06227, 0.0, 0.0, 0.875, 0.6877, 0.625, 0.06227, 0.875, 0.6877, 0.875, 0.6877, 0.0, 0.0, 0.0, 0.0, 0.875, 0.6877, 0.875, 0.6877, 0.0, 0.0, 0.0, 0.0, 0.875, 0.6877, 0.875, 0.6877, 0.0, 0.0, 0.0, 0.0, 0.875, 0.6877, 0.875, 0.6877, 0.0, 0.0, 0.0, 0.0, 0.875, 0.6877, 0.0, 0.0, 0.0, 0.0, 0.875, 0.6877, 0.375, 0.6877, 0.625, 0.6877, 0.625, 0.6877, 0.375, 0.6877, 0.625, 0.6877, 0.875, 0.6877, 0.875, 0.6877, 0.625, 0.6877, 0.875, 0.6877, 0.0, 0.0, 0.0, 0.0, 0.875, 0.6877, 0.375, 0.6877, 0.625, 0.6877, 0.625, 0.6877, 0.375, 0.6877, 0.625, 0.6877, 0.875, 0.6877, 0.875, 0.6877, 0.625, 0.6877, 0.875, 0.6877, 0.0, 0.0, 0.0, 0.0, 0.875, 0.6877, 0.375, 0.6877, 0.625, 0.6877, 0.625, 0.6877, 0.375, 0.6877, 0.625, 0.6877, 0.875, 0.6877, 0.875, 0.6877, 0.625, 0.6877, 0.875, 0.6877, 0.0, 0.0, 0.0, 0.0, 0.875, 0.6877, 0.375, 0.6877, 0.625, 0.6877, 0.625, 0.6877, 0.375, 0.6877, 0.625, 0.6877, 0.875, 0.6877, 0.875, 0.6877, 0.625, 0.6877, 0.875, 0.6877, 0.0, 0.0, 0.0, 0.0, 0.875, 0.6877, 0.375, 0.6877, 0.625, 0.6877, 0.625, 0.6877, 0.375, 0.6877, 0.625, 0.6877, 0.875, 0.6877, 0.875, 0.6877, 0.625, 0.6877, 0.875, 0.6877, 0.0, 0.0, 0.0, 0.0, 0.875, 0.6877, 0.375, 0.6877, 0.625, 0.6877, 0.625, 0.6877, 0.375, 0.6877, 0.625, 0.6877, 0.875, 0.6877, 0.875, 0.6877, 0.625, 0.6877, 0.875, 0.6877, 0.0, 0.0, 0.0, 0.0, 0.875, 0.6877, 0.375, 0.6877, 0.625, 0.6877, 0.625, 0.6877, 0.375, 0.6877, 0.625, 0.6877, 0.875, 0.6877, 0.875, 0.6877, 0.625, 0.6877, 0.0, 0.0, 0.875, 0.6877, 0.875, 0.6877, 0.0, 0.0, 0.625, 0.6877, 0.375, 0.6877, 0.375, 0.6877, 0.625, 0.6877, 0.875, 0.6877, 0.625, 0.6877, 0.625, 0.6877, 0.875, 0.6877, 0.0, 0.0, 0.875, 0.6877, 0.875, 0.6877, 0.0, 0.0, 0.625, 0.6877, 0.375, 0.6877, 0.375, 0.6877, 0.625, 0.6877, 0.875, 0.6877, 0.625, 0.6877, 0.625, 0.6877, 0.875, 0.6877, 0.0, 0.0, 0.875, 0.6877, 0.875, 0.6877, 0.0, 0.0, 0.625, 0.6877, 0.375, 0.6877, 0.375, 0.6877, 0.625, 0.6877, 0.875, 0.6877, 0.625, 0.6877, 0.625, 0.6877, 0.875, 0.6877, 0.875, 0.6877, 0.0, 0.0, 0.0, 0.0, 0.875, 0.6877, 0.375, 0.6877, 0.625, 0.6877, 0.625, 0.6877, 0.375, 0.6877, 0.625, 0.6877, 0.875, 0.6877, 0.875, 0.6877, 0.625, 0.6877, 0.875, 0.6877, 0.0, 0.0, 0.0, 0.0, 0.875, 0.6877, 0.375, 0.6877, 0.625, 0.6877, 0.625, 0.6877, 0.375, 0.6877, 0.625, 0.6877, 0.875, 0.6877, 0.875, 0.6877, 0.625, 0.6877, 0.875, 0.6877, 0.0, 0.0, 0.0, 0.0, 0.875, 0.6877, 0.375, 0.6877, 0.625, 0.6877, 0.625, 0.6877, 0.375, 0.6877, 0.625, 0.6877, 0.875, 0.6877, 0.875, 0.6877, 0.625, 0.6877])
me_cube_005.update()
me_plane_037 = bpy.data.meshes.new('Plane.037')
me_plane_037.from_pydata([(-6.059, -2.566, 0.4426), (4.98, -2.566, 0.4426), (-6.059, 0.597, 0.05249), (4.98, 0.597, 0.05249), (-6.059, 3.45, -0.0765), (4.98, 3.45, -0.0765), (-6.059, -5.258, 1.186), (4.98, -5.258, 1.186), (-6.059, -8.056, 2.514), (4.98, -8.056, 2.514)], [], [(0, 1, 3, 2), (2, 3, 5, 4), (1, 0, 6, 7), (7, 6, 8, 9)])
_uv = me_plane_037.uv_layers.new(name='UVMap')
_uv.uv.foreach_set('vector', [0.0, 0.0, 1.0, 0.0, 1.0, 1.0, 0.0, 1.0, 0.0, 1.0, 1.0, 1.0, 1.0, 1.0, 0.0, 1.0, 1.0, 0.0, 0.0, 0.0, 0.0, 0.0, 1.0, 0.0, 1.0, 0.0, 0.0, 0.0, 0.0, 0.0, 1.0, 0.0])
_ca = me_plane_037.color_attributes.new('Attribute', 'BYTE_COLOR', 'CORNER')
_ca.data.foreach_set('color', [0.2747, 0.2747, 0.2747, 1.0, 0.2747, 0.2747, 0.2747, 1.0, 0.2747, 0.2747, 0.2747, 1.0, 0.2747, 0.2747, 0.2747, 1.0, 0.2747, 0.2747, 0.2747, 1.0, 0.2747, 0.2747, 0.2747, 1.0, 0.2747, 0.2747, 0.2747, 1.0, 0.2747, 0.2747, 0.2747, 1.0, 0.2747, 0.2747, 0.2747, 1.0, 0.2747, 0.2747, 0.2747, 1.0, 0.2747, 0.2747, 0.2747, 1.0, 0.2747, 0.2747, 0.2747, 1.0, 0.2747, 0.2747, 0.2747, 1.0, 0.2747, 0.2747, 0.2747, 1.0, 0.2747, 0.2747, 0.2747, 1.0, 0.2747, 0.2747, 0.2747, 1.0])
me_plane_037.update()
me_cube = bpy.data.meshes.new('Cube')
me_cube.from_pydata([(-10.0, -40.53, 3.39), (-10.0, -1.0, 3.39), (12.0, -40.53, 3.39), (4.0, -1.0, 3.39), (-10.0, -1.0, -0.6099), (4.0, -1.0, -0.6099), (-10.0, -84.21, 3.39), (12.0, -84.21, 3.39), (-10.0, -40.53, -0.6099), (-10.0, -84.21, -0.6099), (-124.0, -198.0, 1.39), (-124.0, -198.0, -2.61), (-10.0, -109.0, 3.39), (-10.0, -109.0, -0.6099), (-4.0, -109.0, 3.39), (-10.0, -20.76, 3.39), (12.0, -20.76, 3.39), (-10.0, -20.76, -0.6099)], [(10, 11)], [(16, 15, 0, 2), (3, 5, 4, 1), (2, 0, 6, 7), (17, 15, 1, 4), (6, 0, 8, 9), (7, 6, 12, 14), (6, 9, 13, 12), (8, 0, 15, 17), (3, 1, 15, 16)])
_uv = me_cube.uv_layers.new(name='UVMap')
_uv.uv.foreach_set('vector', [0.625, 0.625, 0.875, 0.625, 0.875, 0.75, 0.625, 0.75, 0.625, 0.5, 0.0, 0.0, 0.875, 0.5, 0.875, 0.5, 0.625, 0.75, 0.875, 0.75, 0.875, 0.75, 0.625, 0.75, 0.4375, 0.25, 0.875, 0.625, 0.875, 0.5, 0.875, 0.5, 0.875, 0.75, 0.875, 0.75, 0.0, 0.0, 0.0, 0.0, 0.625, 0.75, 0.875, 0.75, 0.875, 0.75, 0.625, 0.75, 0.875, 0.75, 0.0, 0.0, 0.0, 0.0, 0.875, 0.75, 0.0, 0.0, 0.875, 0.75, 0.875, 0.625, 0.4375, 0.25, 0.625, 0.5, 0.875, 0.5, 0.875, 0.625, 0.625, 0.625])
me_cube.update()
me_plane_013 = bpy.data.meshes.new('Plane.013')
me_plane_013.from_pydata([(-19.0, -1.0, 0.0), (21.0, -1.0, 0.0), (-19.0, 4.44, 0.5427), (21.0, 4.44, 0.5427), (-19.0, 8.436, 1.852), (21.0, 8.436, 1.852), (-19.0, 17.89, 6.35), (21.0, 17.89, 6.35), (-19.0, 17.89, 0.0), (21.0, 17.89, 0.0)], [], [(0, 1, 3, 2), (2, 3, 5, 4), (4, 5, 7, 6), (6, 7, 9, 8)])
_uv = me_plane_013.uv_layers.new(name='UVMap')
_uv.uv.foreach_set('vector', [0.0, 0.0, 1.0, 0.0, 1.0, 1.0, 0.0, 1.0, 0.0, 1.0, 1.0, 1.0, 1.0, 1.0, 0.0, 1.0, 0.0, 1.0, 1.0, 1.0, 1.0, 1.0, 0.0, 1.0, 0.0, 1.0, 1.0, 1.0, 1.0, 1.0, 0.0, 1.0])
me_plane_013.update()

# ---- objects
ob_track_width = bpy.data.objects.new('track_width', None)
ob_car_visualizer = bpy.data.objects.new('car_visualizer', None)
ob_track_width_001 = bpy.data.objects.new('track_width.001', None)
ob_track_width_004 = bpy.data.objects.new('track_width.004', None)
ob_spawn_point = bpy.data.objects.new('spawn_point', None)
ob_track_width_002 = bpy.data.objects.new('track_width.002', None)
ob_ground = bpy.data.objects.new('ground', me_plane_002)
ob_side_002 = bpy.data.objects.new('side.002', me_cube_006)
ob_side = bpy.data.objects.new('side', me_cube_005)
ob_jump_001 = bpy.data.objects.new('jump.001', me_plane_037)
ob_cube = bpy.data.objects.new('Cube', me_cube)
ob_plane = bpy.data.objects.new('Plane', me_plane_013)
ob_crate = bpy.data.objects.new('crate', None)
ob_crate_001 = bpy.data.objects.new('crate.001', None)
ob_crate_002 = bpy.data.objects.new('crate.002', None)
ob_crate_003 = bpy.data.objects.new('crate.003', None)
ob_crate_cluster = bpy.data.objects.new('crate_cluster', None)
ob_crate_004 = bpy.data.objects.new('crate.004', None)
ob_boost_jet = bpy.data.objects.new('boost_jet', None)
ob_boost_jet_001 = bpy.data.objects.new('boost_jet.001', None)
ob_crate_cluster_001 = bpy.data.objects.new('crate_cluster.001', None)
ob_crate_005 = bpy.data.objects.new('crate.005', None)
ob_crate_006 = bpy.data.objects.new('crate.006', None)
ob_crate_007 = bpy.data.objects.new('crate.007', None)
ob_crate_008 = bpy.data.objects.new('crate.008', None)
ob_crate_009 = bpy.data.objects.new('crate.009', None)
ob_crate_010 = bpy.data.objects.new('crate.010', None)
ob_crate_011 = bpy.data.objects.new('crate.011', None)
ob_crate_012 = bpy.data.objects.new('crate.012', None)
ob_crate_013 = bpy.data.objects.new('crate.013', None)
ob_crate_014 = bpy.data.objects.new('crate.014', None)
ob_crate_015 = bpy.data.objects.new('crate.015', None)
ob_crate_016 = bpy.data.objects.new('crate.016', None)
ob_crate_017 = bpy.data.objects.new('crate.017', None)
ob_crate_018 = bpy.data.objects.new('crate.018', None)
ob_crate_019 = bpy.data.objects.new('crate.019', None)
ob_crate_020 = bpy.data.objects.new('crate.020', None)
ob_crate_021 = bpy.data.objects.new('crate.021', None)
ob_crate_022 = bpy.data.objects.new('crate.022', None)
ob_crate_023 = bpy.data.objects.new('crate.023', None)

# ---- transforms, parenting, visibility, modifiers, constraints
ob_track_width.location = (4.0, -4.0, 1.0)
ob_track_width.scale = (20.0, 1.0, 1.0)
ob_track_width.empty_display_type = 'CUBE'
ob_car_visualizer.location = (13.63, -79.99, 0.6099)
ob_car_visualizer.instance_type = 'COLLECTION'
ob_track_width_001.location = (-92.0, -235.0, 1.0)
ob_track_width_001.rotation_euler = (0.0, -0.0, 1.571)
ob_track_width_001.scale = (20.0, 1.0, 1.0)
ob_track_width_001.empty_display_type = 'CUBE'
ob_track_width_004.location = (-190.0, -258.0, 1.0)
ob_track_width_004.scale = (20.0, 1.0, 1.0)
ob_track_width_004.empty_display_type = 'CUBE'
ob_spawn_point.location = (-41.61, -208.8, 1.729)
ob_spawn_point.rotation_euler = (0.0, -0.0, -3.142)
ob_track_width_002.location = (-42.0, -197.0, 1.0)
ob_track_width_002.scale = (20.0, 1.0, 1.0)
ob_track_width_002.empty_display_type = 'CUBE'
ob_ground.location = (0.0, 0.0, 0.0)
ob_side_002.location = (-17.0, 0.0, 1.0)
ob_side.location = (25.0, 0.0, 1.0)
ob_jump_001.location = (11.0, -66.0, 0.0)
ob_cube.location = (34.0, -103.0, 0.6099)
ob_cube.show_wire = True
ob_plane.location = (-43.0, -129.0, 0.0)
ob_crate.parent = ob_crate_cluster
ob_crate.matrix_parent_inverse = Matrix(((1.0, -0.0, 0.0, 12.0), (-0.0, 1.0, -0.0, 37.0), (-0.0, 0.0, 1.0, -0.0), (-0.0, 0.0, -0.0, 1.0)))
ob_crate.location = (-12.25, -37.72, 1.0)
ob_crate.rotation_euler = (0.0, -0.0, -0.1976)
ob_crate.instance_type = 'COLLECTION'
ob_crate_001.parent = ob_crate_cluster
ob_crate_001.matrix_parent_inverse = Matrix(((1.0, -0.0, 0.0, 12.0), (-0.0, 1.0, -0.0, 37.0), (-0.0, 0.0, 1.0, -0.0), (-0.0, 0.0, -0.0, 1.0)))
ob_crate_001.location = (-11.64, -35.33, 1.0)
ob_crate_001.rotation_euler = (0.0, -0.0, -0.7767)
ob_crate_001.instance_type = 'COLLECTION'
ob_crate_002.parent = ob_crate_cluster
ob_crate_002.matrix_parent_inverse = Matrix(((1.0, -0.0, 0.0, 12.0), (-0.0, 1.0, -0.0, 37.0), (-0.0, 0.0, 1.0, -0.0), (-0.0, 0.0, -0.0, 1.0)))
ob_crate_002.location = (-14.2, -36.15, 1.0)
ob_crate_002.rotation_euler = (0.0, -0.0, -0.07253)
ob_crate_002.instance_type = 'COLLECTION'
ob_crate_003.parent = ob_crate_cluster
ob_crate_003.matrix_parent_inverse = Matrix(((1.0, -0.0, 0.0, 12.0), (-0.0, 1.0, -0.0, 37.0), (-0.0, 0.0, 1.0, -0.0), (-0.0, 0.0, -0.0, 1.0)))
ob_crate_003.location = (-12.71, -36.34, 3.0)
ob_crate_003.rotation_euler = (0.0, -0.0, -0.9994)
ob_crate_003.instance_type = 'COLLECTION'
ob_crate_cluster.location = (-12.0, -37.0, 0.0)
ob_crate_004.parent = ob_crate_cluster
ob_crate_004.matrix_parent_inverse = Matrix(((1.0, -0.0, 0.0, 12.0), (-0.0, 1.0, -0.0, 37.0), (-0.0, 0.0, 1.0, -0.0), (-0.0, 0.0, -0.0, 1.0)))
ob_crate_004.location = (-5.636, -36.31, 1.0)
ob_crate_004.rotation_euler = (0.0, -0.0, -0.1976)
ob_crate_004.instance_type = 'COLLECTION'
ob_boost_jet.location = (27.59, -197.5, 4.0)
ob_boost_jet.rotation_euler = (0.0, -0.0, -0.5953)
ob_boost_jet.instance_type = 'COLLECTION'
ob_boost_jet_001.location = (-1.0, -73.0, 0.0)
ob_boost_jet_001.instance_type = 'COLLECTION'
ob_crate_cluster_001.location = (-58.53, -62.78, 0.0)
ob_crate_005.parent = ob_crate_cluster_001
ob_crate_005.matrix_parent_inverse = Matrix(((1.0, -0.0, 0.0, 58.0), (-0.0, 1.0, -0.0, 65.0), (-0.0, 0.0, 1.0, -0.0), (-0.0, 0.0, -0.0, 1.0)))
ob_crate_005.location = (-59.09, -66.79, 1.0)
ob_crate_005.rotation_euler = (0.0, -0.0, 0.3325)
ob_crate_005.instance_type = 'COLLECTION'
ob_crate_006.parent = ob_crate_cluster_001
ob_crate_006.matrix_parent_inverse = Matrix(((1.0, -0.0, 0.0, 58.0), (-0.0, 1.0, -0.0, 65.0), (-0.0, 0.0, 1.0, -0.0), (-0.0, 0.0, -0.0, 1.0)))
ob_crate_006.location = (-56.6, -66.09, 1.0)
ob_crate_006.rotation_euler = (0.0, -0.0, -0.05739)
ob_crate_006.instance_type = 'COLLECTION'
ob_crate_007.parent = ob_crate_cluster_001
ob_crate_007.matrix_parent_inverse = Matrix(((1.0, -0.0, 0.0, 58.0), (-0.0, 1.0, -0.0, 65.0), (-0.0, 0.0, 1.0, -0.0), (-0.0, 0.0, -0.0, 1.0)))
ob_crate_007.location = (-59.38, -64.13, 1.0)
ob_crate_007.rotation_euler = (0.0, -0.0, -0.05739)
ob_crate_007.instance_type = 'COLLECTION'
ob_crate_008.parent = ob_crate_cluster_001
ob_crate_008.matrix_parent_inverse = Matrix(((1.0, -0.0, 0.0, 58.0), (-0.0, 1.0, -0.0, 65.0), (-0.0, 0.0, 1.0, -0.0), (-0.0, 0.0, -0.0, 1.0)))
ob_crate_008.location = (-56.84, -63.64, 1.0)
ob_crate_008.rotation_euler = (0.0, -0.0, 0.1122)
ob_crate_008.instance_type = 'COLLECTION'
ob_crate_009.parent = ob_crate_cluster_001
ob_crate_009.matrix_parent_inverse = Matrix(((1.0, -0.0, 0.0, 58.0), (-0.0, 1.0, -0.0, 65.0), (-0.0, 0.0, 1.0, -0.0), (-0.0, 0.0, -0.0, 1.0)))
ob_crate_009.location = (-59.16, -61.69, 1.0)
ob_crate_009.rotation_euler = (0.0, -0.0, 0.1122)
ob_crate_009.instance_type = 'COLLECTION'
ob_crate_010.parent = ob_crate_cluster_001
ob_crate_010.matrix_parent_inverse = Matrix(((1.0, -0.0, 0.0, 58.0), (-0.0, 1.0, -0.0, 65.0), (-0.0, 0.0, 1.0, -0.0), (-0.0, 0.0, -0.0, 1.0)))
ob_crate_010.location = (-56.64, -61.01, 1.0)
ob_crate_010.rotation_euler = (0.0, -0.0, -0.2006)
ob_crate_010.instance_type = 'COLLECTION'
ob_crate_011.parent = ob_crate_cluster_001
ob_crate_011.matrix_parent_inverse = Matrix(((1.0, -0.0, 0.0, 58.0), (-0.0, 1.0, -0.0, 65.0), (-0.0, 0.0, 1.0, -0.0), (-0.0, 0.0, -0.0, 1.0)))
ob_crate_011.location = (-54.63, -62.51, 1.0)
ob_crate_011.rotation_euler = (0.0, -0.0, -0.01026)
ob_crate_011.instance_type = 'COLLECTION'
ob_crate_012.parent = ob_crate_cluster_001
ob_crate_012.matrix_parent_inverse = Matrix(((1.0, -0.0, 0.0, 58.0), (-0.0, 1.0, -0.0, 65.0), (-0.0, 0.0, 1.0, -0.0), (-0.0, 0.0, -0.0, 1.0)))
ob_crate_012.location = (-54.18, -65.0, 1.0)
ob_crate_012.rotation_euler = (0.0, -0.0, 0.3038)
ob_crate_012.instance_type = 'COLLECTION'
ob_crate_013.parent = ob_crate_cluster_001
ob_crate_013.matrix_parent_inverse = Matrix(((1.0, -0.0, 0.0, 58.0), (-0.0, 1.0, -0.0, 65.0), (-0.0, 0.0, 1.0, -0.0), (-0.0, 0.0, -0.0, 1.0)))
ob_crate_013.location = (-54.35, -67.73, 1.0)
ob_crate_013.rotation_euler = (0.0, -0.0, -0.8906)
ob_crate_013.instance_type = 'COLLECTION'
ob_crate_014.parent = ob_crate_cluster_001
ob_crate_014.matrix_parent_inverse = Matrix(((1.0, -0.0, 0.0, 58.0), (-0.0, 1.0, -0.0, 65.0), (-0.0, 0.0, 1.0, -0.0), (-0.0, 0.0, -0.0, 1.0)))
ob_crate_014.location = (-57.05, -68.55, 1.0)
ob_crate_014.rotation_euler = (0.0, -0.0, 0.2281)
ob_crate_014.instance_type = 'COLLECTION'
ob_crate_015.parent = ob_crate_cluster_001
ob_crate_015.matrix_parent_inverse = Matrix(((1.0, -0.0, 0.0, 58.0), (-0.0, 1.0, -0.0, 65.0), (-0.0, 0.0, 1.0, -0.0), (-0.0, 0.0, -0.0, 1.0)))
ob_crate_015.location = (-57.19, -67.21, 3.0)
ob_crate_015.rotation_euler = (0.0, -0.0, -0.5476)
ob_crate_015.instance_type = 'COLLECTION'
ob_crate_016.parent = ob_crate_cluster_001
ob_crate_016.matrix_parent_inverse = Matrix(((1.0, -0.0, 0.0, 58.0), (-0.0, 1.0, -0.0, 65.0), (-0.0, 0.0, 1.0, -0.0), (-0.0, 0.0, -0.0, 1.0)))
ob_crate_016.location = (-58.06, -64.83, 3.0)
ob_crate_016.rotation_euler = (0.0, -0.0, 0.2608)
ob_crate_016.instance_type = 'COLLECTION'
ob_crate_017.parent = ob_crate_cluster_001
ob_crate_017.matrix_parent_inverse = Matrix(((1.0, -0.0, 0.0, 58.0), (-0.0, 1.0, -0.0, 65.0), (-0.0, 0.0, 1.0, -0.0), (-0.0, 0.0, -0.0, 1.0)))
ob_crate_017.location = (-54.79, -66.33, 3.0)
ob_crate_017.rotation_euler = (0.0, -0.0, -1.275)
ob_crate_017.instance_type = 'COLLECTION'
ob_crate_018.parent = ob_crate_cluster_001
ob_crate_018.matrix_parent_inverse = Matrix(((1.0, -0.0, 0.0, 58.0), (-0.0, 1.0, -0.0, 65.0), (-0.0, 0.0, 1.0, -0.0), (-0.0, 0.0, -0.0, 1.0)))
ob_crate_018.location = (-55.81, -64.32, 3.0)
ob_crate_018.rotation_euler = (0.0, -0.0, -1.464)
ob_crate_018.instance_type = 'COLLECTION'
ob_crate_019.parent = ob_crate_cluster_001
ob_crate_019.matrix_parent_inverse = Matrix(((1.0, -0.0, 0.0, 58.0), (-0.0, 1.0, -0.0, 65.0), (-0.0, 0.0, 1.0, -0.0), (-0.0, 0.0, -0.0, 1.0)))
ob_crate_019.location = (-57.93, -62.45, 3.0)
ob_crate_019.rotation_euler = (0.0, -0.0, -1.065)
ob_crate_019.instance_type = 'COLLECTION'
ob_crate_020.parent = ob_crate_cluster_001
ob_crate_020.matrix_parent_inverse = Matrix(((1.0, -0.0, 0.0, 58.0), (-0.0, 1.0, -0.0, 65.0), (-0.0, 0.0, 1.0, -0.0), (-0.0, 0.0, -0.0, 1.0)))
ob_crate_020.location = (-55.45, -62.07, 3.0)
ob_crate_020.rotation_euler = (0.0, -0.0, -1.562)
ob_crate_020.instance_type = 'COLLECTION'
ob_crate_021.parent = ob_crate_cluster_001
ob_crate_021.matrix_parent_inverse = Matrix(((1.0, -0.0, 0.0, 58.0), (-0.0, 1.0, -0.0, 65.0), (-0.0, 0.0, 1.0, -0.0), (-0.0, 0.0, -0.0, 1.0)))
ob_crate_021.location = (-56.28, -65.74, 5.0)
ob_crate_021.rotation_euler = (0.0, -0.0, -1.24)
ob_crate_021.instance_type = 'COLLECTION'
ob_crate_022.parent = ob_crate_cluster_001
ob_crate_022.matrix_parent_inverse = Matrix(((1.0, -0.0, 0.0, 58.0), (-0.0, 1.0, -0.0, 65.0), (-0.0, 0.0, 1.0, -0.0), (-0.0, 0.0, -0.0, 1.0)))
ob_crate_022.location = (-57.78, -63.84, 5.0)
ob_crate_022.rotation_euler = (0.0, -0.0, -1.449)
ob_crate_022.instance_type = 'COLLECTION'
ob_crate_023.parent = ob_crate_cluster_001
ob_crate_023.matrix_parent_inverse = Matrix(((1.0, -0.0, 0.0, 58.0), (-0.0, 1.0, -0.0, 65.0), (-0.0, 0.0, 1.0, -0.0), (-0.0, 0.0, -0.0, 1.0)))
ob_crate_023.location = (-55.61, -63.07, 5.0)
ob_crate_023.rotation_euler = (0.0, -0.0, -1.175)
ob_crate_023.instance_type = 'COLLECTION'
ob_car_visualizer.instance_collection = col_car_visualizer
ob_crate.instance_collection = col_crate
ob_crate_001.instance_collection = col_crate
ob_crate_002.instance_collection = col_crate
ob_crate_003.instance_collection = col_crate
ob_crate_004.instance_collection = col_crate
ob_boost_jet.instance_collection = col_boost_jet
ob_boost_jet_001.instance_collection = col_boost_jet
ob_crate_005.instance_collection = col_crate
ob_crate_006.instance_collection = col_crate
ob_crate_007.instance_collection = col_crate
ob_crate_008.instance_collection = col_crate
ob_crate_009.instance_collection = col_crate
ob_crate_010.instance_collection = col_crate
ob_crate_011.instance_collection = col_crate
ob_crate_012.instance_collection = col_crate
ob_crate_013.instance_collection = col_crate
ob_crate_014.instance_collection = col_crate
ob_crate_015.instance_collection = col_crate
ob_crate_016.instance_collection = col_crate
ob_crate_017.instance_collection = col_crate
ob_crate_018.instance_collection = col_crate
ob_crate_019.instance_collection = col_crate
ob_crate_020.instance_collection = col_crate
ob_crate_021.instance_collection = col_crate
ob_crate_022.instance_collection = col_crate
ob_crate_023.instance_collection = col_crate

# ---- collection membership
col_visualizers.objects.link(ob_track_width)
col_visualizers.objects.link(ob_car_visualizer)
col_visualizers.objects.link(ob_track_width_001)
col_visualizers.objects.link(ob_track_width_004)
col_visualizers.objects.link(ob_spawn_point)
col_visualizers.objects.link(ob_track_width_002)
col_ground.objects.link(ob_ground)
col_ground.objects.link(ob_side_002)
col_ground.objects.link(ob_side)
col_ground.objects.link(ob_jump_001)
col_ground.objects.link(ob_cube)
col_ground.objects.link(ob_plane)
col_track_elements.objects.link(ob_crate)
col_track_elements.objects.link(ob_crate_001)
col_track_elements.objects.link(ob_crate_002)
col_track_elements.objects.link(ob_crate_003)
col_track_elements.objects.link(ob_crate_cluster)
col_track_elements.objects.link(ob_crate_004)
col_track_elements.objects.link(ob_boost_jet)
col_track_elements.objects.link(ob_boost_jet_001)
col_track_elements.objects.link(ob_crate_cluster_001)
col_track_elements.objects.link(ob_crate_005)
col_track_elements.objects.link(ob_crate_006)
col_track_elements.objects.link(ob_crate_007)
col_track_elements.objects.link(ob_crate_008)
col_track_elements.objects.link(ob_crate_009)
col_track_elements.objects.link(ob_crate_010)
col_track_elements.objects.link(ob_crate_011)
col_track_elements.objects.link(ob_crate_012)
col_track_elements.objects.link(ob_crate_013)
col_track_elements.objects.link(ob_crate_014)
col_track_elements.objects.link(ob_crate_015)
col_track_elements.objects.link(ob_crate_016)
col_track_elements.objects.link(ob_crate_017)
col_track_elements.objects.link(ob_crate_018)
col_track_elements.objects.link(ob_crate_019)
col_track_elements.objects.link(ob_crate_020)
col_track_elements.objects.link(ob_crate_021)
col_track_elements.objects.link(ob_crate_022)
col_track_elements.objects.link(ob_crate_023)

# ---- scene / render settings (as saved in the file)
scene.frame_start = 1; scene.frame_end = 250; scene.frame_set(1)
scene.render.engine = 'BLENDER_EEVEE_NEXT'
scene.cycles.sampling_pattern = 'TABULATED_SOBOL'
scene.view_settings.view_transform = 'Filmic'
bpy.context.view_layer.update()

# ---- added for rendering (the .blend has no active camera and no usable light): camera, sun
cam_auto = bpy.data.cameras.new('AutoCamera')
cam_auto.lens = 50.0
cam_auto.sensor_width = 36.0
cam_auto.clip_end = 11709.9
ob_auto_camera = bpy.data.objects.new('AutoCamera', cam_auto)
scene.collection.objects.link(ob_auto_camera)
ob_auto_camera.location = (487.234, -960.68, 535.962)
ob_auto_camera.rotation_euler = (1.09748, -7.21219e-08, 0.694738)
scene.camera = ob_auto_camera
light_auto_sun = bpy.data.lights.new('AutoSun', 'SUN')
light_auto_sun.energy = 3.0
light_auto_sun.angle = 0.0523599
ob_auto_sun = bpy.data.objects.new('AutoSun', light_auto_sun)
scene.collection.objects.link(ob_auto_sun)
ob_auto_sun.rotation_euler = (0.872665, 0.174533, 0.523599)
bpy.context.view_layer.update()
